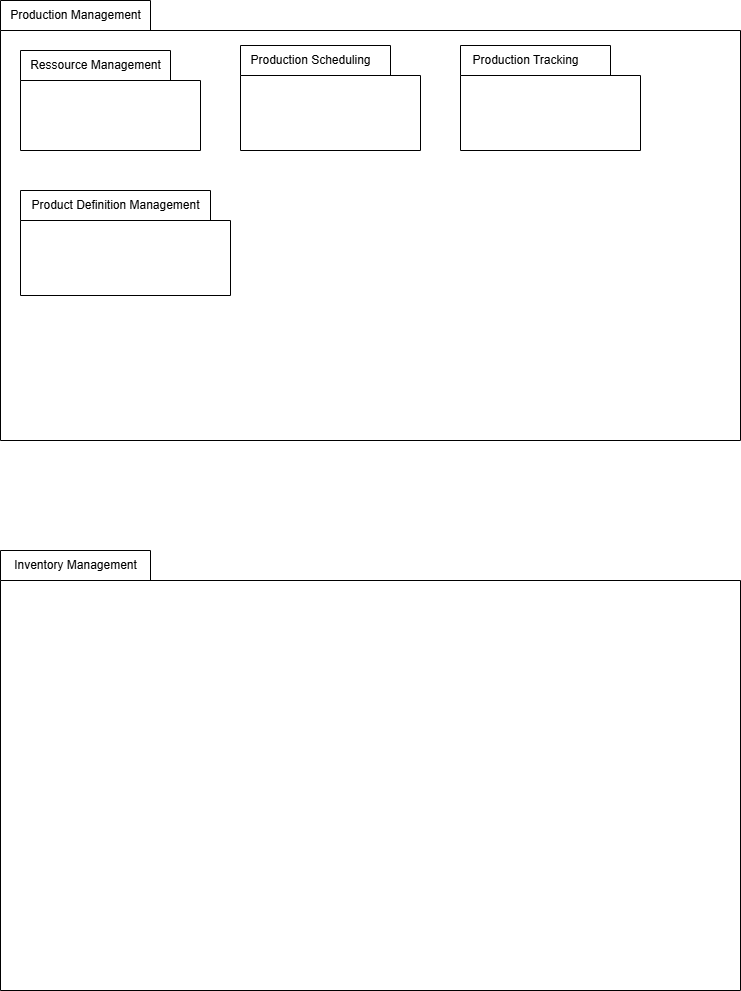

The diagram above was exported from draw.io. Its source (the exported page's mxGraphModel, read from the mxfile embedded in the PNG):
<mxGraphModel dx="2174" dy="1139" grid="1" gridSize="10" guides="1" tooltips="1" connect="1" arrows="1" fold="1" page="0" pageScale="1" pageWidth="850" pageHeight="1100" math="0" shadow="0">
  <root>
    <mxCell id="0" />
    <mxCell id="1" parent="0" />
    <mxCell id="12" value="" style="shape=folder;fontStyle=1;spacingTop=10;tabWidth=150;tabHeight=30;tabPosition=left;html=1;whiteSpace=wrap;fillColor=none;" vertex="1" parent="1">
      <mxGeometry x="-40" y="370" width="740" height="440" as="geometry" />
    </mxCell>
    <mxCell id="13" value="Production Management" style="text;html=1;align=center;verticalAlign=middle;resizable=0;points=[];autosize=1;strokeColor=none;fillColor=none;" vertex="1" parent="1">
      <mxGeometry x="-40" y="370" width="150" height="30" as="geometry" />
    </mxCell>
    <mxCell id="14" value="" style="shape=folder;fontStyle=1;spacingTop=10;tabWidth=150;tabHeight=30;tabPosition=left;html=1;whiteSpace=wrap;fillColor=none;" vertex="1" parent="1">
      <mxGeometry x="-20" y="420" width="180" height="100" as="geometry" />
    </mxCell>
    <mxCell id="15" value="Ressource Management" style="text;html=1;align=center;verticalAlign=middle;resizable=0;points=[];autosize=1;strokeColor=none;fillColor=none;" vertex="1" parent="1">
      <mxGeometry x="-20" y="420" width="150" height="30" as="geometry" />
    </mxCell>
    <mxCell id="16" value="" style="shape=folder;fontStyle=1;spacingTop=10;tabWidth=150;tabHeight=30;tabPosition=left;html=1;whiteSpace=wrap;fillColor=none;" vertex="1" parent="1">
      <mxGeometry x="200" y="415" width="180" height="105" as="geometry" />
    </mxCell>
    <mxCell id="17" value="Production Scheduling" style="text;html=1;align=center;verticalAlign=middle;resizable=0;points=[];autosize=1;strokeColor=none;fillColor=none;" vertex="1" parent="1">
      <mxGeometry x="200" y="415" width="140" height="30" as="geometry" />
    </mxCell>
    <mxCell id="18" value="" style="shape=folder;fontStyle=1;spacingTop=10;tabWidth=150;tabHeight=30;tabPosition=left;html=1;whiteSpace=wrap;fillColor=none;" vertex="1" parent="1">
      <mxGeometry x="420" y="415" width="180" height="105" as="geometry" />
    </mxCell>
    <mxCell id="19" value="Production Tracking" style="text;html=1;align=center;verticalAlign=middle;resizable=0;points=[];autosize=1;strokeColor=none;fillColor=none;" vertex="1" parent="1">
      <mxGeometry x="420" y="415" width="130" height="30" as="geometry" />
    </mxCell>
    <mxCell id="20" value="" style="shape=folder;fontStyle=1;spacingTop=10;tabWidth=190;tabHeight=30;tabPosition=left;html=1;whiteSpace=wrap;fillColor=none;" vertex="1" parent="1">
      <mxGeometry x="-20" y="560" width="210" height="105" as="geometry" />
    </mxCell>
    <mxCell id="21" value="Product Definition Management" style="text;html=1;align=center;verticalAlign=middle;resizable=0;points=[];autosize=1;strokeColor=none;fillColor=none;" vertex="1" parent="1">
      <mxGeometry x="-20" y="560" width="190" height="30" as="geometry" />
    </mxCell>
    <mxCell id="23" value="" style="shape=folder;fontStyle=1;spacingTop=10;tabWidth=150;tabHeight=30;tabPosition=left;html=1;whiteSpace=wrap;fillColor=none;" vertex="1" parent="1">
      <mxGeometry x="-40" y="920" width="740" height="440" as="geometry" />
    </mxCell>
    <mxCell id="24" value="Inventory Management" style="text;html=1;align=center;verticalAlign=middle;resizable=0;points=[];autosize=1;strokeColor=none;fillColor=none;" vertex="1" parent="1">
      <mxGeometry x="-40" y="920" width="150" height="30" as="geometry" />
    </mxCell>
  </root>
</mxGraphModel>